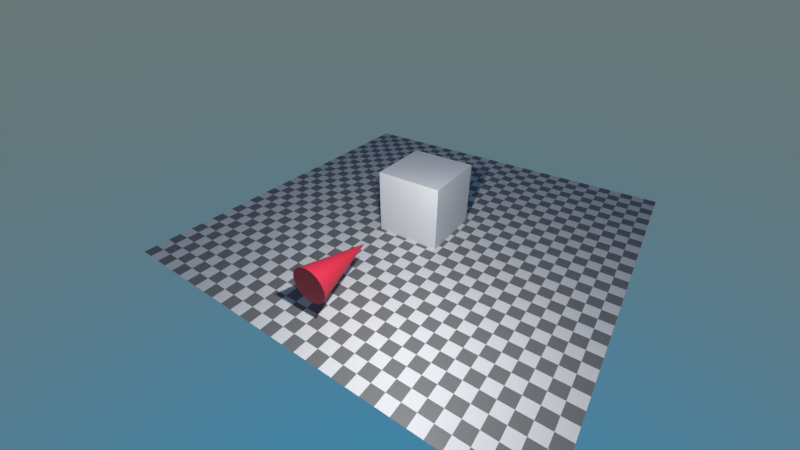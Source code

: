 # Source: physics_raycast.blend  (saved by Blender 2.93.20; exported with 4.5.12 LTS)
import bpy
from mathutils import Matrix  # noqa: F401  (used for matrix-valued properties, if any)

bpy.ops.wm.read_factory_settings(use_empty=True)
scene = bpy.context.scene
scene.name = 'Scene'

# ---- collections
col_collection_1 = bpy.data.collections.new('Collection 1'); scene.collection.children.link(col_collection_1)

# ---- materials (node trees are filled in below, after node groups)
mat_checker = bpy.data.materials.new('Checker')
mat_checker.use_transparent_shadow = False
mat_red = bpy.data.materials.new('Red')
mat_red.use_transparent_shadow = False
mat_material = bpy.data.materials.new('Material')
mat_material.alpha_threshold = 0.0
mat_material.use_transparent_shadow = False
mat_material.roughness = 0.5
mat_material.line_color = (0.0, 0.0, 0.0, 1.0)

# ---- material node trees
mat_checker.use_nodes = True; mat_checker.node_tree.nodes.clear()
_N = mat_checker.node_tree.nodes; _L = mat_checker.node_tree.links
n0 = _N.new('ShaderNodeBsdfPrincipled'); n0.name = 'Principled BSDF'; n0.location = (10, 300)
n0.distribution = 'GGX'
n0.subsurface_method = 'BURLEY'
n0.inputs[3].default_value = 1.45
n0.inputs[27].default_value = (0.0, 0.0, 0.0, 1.0)
n0.inputs[28].default_value = 1.0
n1 = _N.new('ShaderNodeOutputMaterial'); n1.name = 'Material Output'; n1.location = (300, 300)
n2 = _N.new('ShaderNodeTexChecker'); n2.name = 'Checker Texture'; n2.location = (-166, 233)
n2.inputs[3].default_value = 32.0
_L.new(n0.outputs[0], n1.inputs[0])
_L.new(n2.outputs[0], n0.inputs[0])
n1.is_active_output = True
mat_red.use_nodes = True; mat_red.node_tree.nodes.clear()
_N = mat_red.node_tree.nodes; _L = mat_red.node_tree.links
n0 = _N.new('ShaderNodeOutputMaterial'); n0.name = 'Material Output'; n0.location = (300, 300)
n1 = _N.new('ShaderNodeBsdfPrincipled'); n1.name = 'Principled BSDF'; n1.location = (10, 300)
n1.distribution = 'GGX'
n1.subsurface_method = 'BURLEY'
n1.inputs[0].default_value = (0.624, 0.02416, 0.05613, 1.0)
n1.inputs[3].default_value = 1.45
n1.inputs[27].default_value = (0.0, 0.0, 0.0, 1.0)
n1.inputs[28].default_value = 1.0
_L.new(n1.outputs[0], n0.inputs[0])
n0.is_active_output = True
mat_material.use_nodes = True; mat_material.node_tree.nodes.clear()
_N = mat_material.node_tree.nodes; _L = mat_material.node_tree.links
n0 = _N.new('ShaderNodeOutputMaterial'); n0.name = 'Material Output'; n0.location = (196, 299)
n1 = _N.new('ShaderNodeBsdfPrincipled'); n1.name = 'Principled BSDF'; n1.location = (-87, 289)
n1.distribution = 'GGX'
n1.subsurface_method = 'BURLEY'
n1.inputs[0].default_value = (0.8714, 0.8714, 0.8714, 1.0)
n1.inputs[3].default_value = 1.45
n1.inputs[27].default_value = (0.0, 0.0, 0.0, 1.0)
n1.inputs[28].default_value = 1.0
_L.new(n1.outputs[0], n0.inputs[0])
n0.is_active_output = True

# ---- world
world_world = bpy.data.worlds.new('World'); scene.world = world_world
world_world.use_nodes = True; world_world.node_tree.nodes.clear()
_N = world_world.node_tree.nodes; _L = world_world.node_tree.links
n0 = _N.new('ShaderNodeOutputWorld'); n0.name = 'World Output'; n0.location = (300, 300)
n1 = _N.new('ShaderNodeBackground'); n1.name = 'Background'; n1.location = (10, 300)
n2 = _N.new('ShaderNodeTexSky'); n2.name = 'Sky Texture'; n2.location = (-190, 280)
n2.sky_type = 'HOSEK_WILKIE'
_L.new(n1.outputs[0], n0.inputs[0])
_L.new(n2.outputs[0], n1.inputs[0])
n0.is_active_output = True
world_world.color = (0.05088, 0.05088, 0.05088)
world_world.use_sun_shadow = False
world_world.sun_shadow_jitter_overblur = 0.0
world_world.cycles.sampling_method = 'MANUAL'

# ---- cameras
cam_camera = bpy.data.cameras.new('Camera')
cam_camera.clip_end = 200.0
cam_camera.lens = 16.0
cam_camera.sensor_width = 32.0
cam_camera.sensor_height = 18.0
cam_camera.ortho_scale = 7.314
cam_camera.dof.focus_distance = 0.0
cam_camera.dof.aperture_fstop = 128.0

# ---- lights
light_lamp = bpy.data.lights.new('Lamp', 'POINT')
light_lamp.transmission_factor = 0.0
light_lamp.cutoff_distance = 30.0
light_lamp.energy = 1000.0
light_lamp.shadow_buffer_clip_start = 1.001
light_lamp.shadow_soft_size = 0.1
light_lamp.shadow_maximum_resolution = 0.006
light_lamp.use_absolute_resolution = True

# ---- meshes
me_plane = bpy.data.meshes.new('Plane')
me_plane.from_pydata([(-1.0, -1.0, 0.0), (1.0, -1.0, 0.0), (-1.0, 1.0, 0.0), (1.0, 1.0, 0.0)], [], [(0, 1, 3, 2)])
_uv = me_plane.uv_layers.new(name='UVMap')
_uv.uv.foreach_set('vector', [0.0, 0.0, 1.0, 0.0, 1.0, 1.0, 0.0, 1.0])
me_plane.materials.append(mat_checker)
me_plane.use_remesh_fix_poles = True
me_plane.use_remesh_preserve_attributes = False
me_plane.update()
me_cone = bpy.data.meshes.new('Cone')
me_cone.from_pydata([(0.0, -1.0, -0.5), (0.09755, -1.0, -0.4904), (0.1913, -1.0, -0.4619), (0.2778, -1.0, -0.4157), (0.3536, -1.0, -0.3536), (0.4157, -1.0, -0.2778), (0.4619, -1.0, -0.1913), (0.4904, -1.0, -0.09755), (0.5, -1.0, 5.962e-09), (0.0, 1.0, -4.371e-08), (0.4904, -1.0, 0.09755), (0.4619, -1.0, 0.1913), (0.4157, -1.0, 0.2778), (0.3536, -1.0, 0.3536), (0.2778, -1.0, 0.4157), (0.1913, -1.0, 0.4619), (0.09755, -1.0, 0.4904), (-1.629e-07, -1.0, 0.5), (-0.09755, -1.0, 0.4904), (-0.1913, -1.0, 0.4619), (-0.2778, -1.0, 0.4157), (-0.3536, -1.0, 0.3536), (-0.4157, -1.0, 0.2778), (-0.4619, -1.0, 0.1913), (-0.4904, -1.0, 0.09754), (-0.5, -1.0, -4.391e-07), (-0.4904, -1.0, -0.09755), (-0.4619, -1.0, -0.1913), (-0.4157, -1.0, -0.2778), (-0.3536, -1.0, -0.3536), (-0.2778, -1.0, -0.4157), (-0.1913, -1.0, -0.4619), (-0.09754, -1.0, -0.4904)], [], [(0, 9, 1), (1, 9, 2), (2, 9, 3), (3, 9, 4), (4, 9, 5), (5, 9, 6), (6, 9, 7), (7, 9, 8), (8, 9, 10), (10, 9, 11), (11, 9, 12), (12, 9, 13), (13, 9, 14), (14, 9, 15), (15, 9, 16), (16, 9, 17), (17, 9, 18), (18, 9, 19), (19, 9, 20), (20, 9, 21), (21, 9, 22), (22, 9, 23), (23, 9, 24), (24, 9, 25), (25, 9, 26), (26, 9, 27), (27, 9, 28), (28, 9, 29), (29, 9, 30), (30, 9, 31), (31, 9, 32), (32, 9, 0), (0, 1, 2, 3, 4, 5, 6, 7, 8, 10, 11, 12, 13, 14, 15, 16, 17, 18, 19, 20, 21, 22, 23, 24, 25, 26, 27, 28, 29, 30, 31, 32)])
me_cone.materials.append(mat_red)
me_cone.use_remesh_preserve_volume = False
me_cone.use_remesh_preserve_attributes = False
me_cone.use_mirror_vertex_groups = False
me_cone.update()
me_cube = bpy.data.meshes.new('Cube')
me_cube.from_pydata([(1.0, 1.0, -1.0), (1.0, -1.0, -1.0), (-1.0, -1.0, -1.0), (-1.0, 1.0, -1.0), (1.0, 1.0, 1.0), (1.0, -1.0, 1.0), (-1.0, -1.0, 1.0), (-1.0, 1.0, 1.0)], [], [(0, 1, 2, 3), (4, 7, 6, 5), (0, 4, 5, 1), (1, 5, 6, 2), (2, 6, 7, 3), (4, 0, 3, 7)])
me_cube.materials.append(mat_material)
me_cube.use_remesh_preserve_volume = False
me_cube.use_remesh_preserve_attributes = False
me_cube.use_mirror_vertex_groups = False
me_cube.update()

# ---- objects
ob_plane = bpy.data.objects.new('Plane', me_plane)
ob_cone = bpy.data.objects.new('Cone', me_cone)
ob_lamp = bpy.data.objects.new('Lamp', light_lamp)
ob_camera = bpy.data.objects.new('Camera', cam_camera)
ob_cube = bpy.data.objects.new('Cube', me_cube)

# ---- transforms, parenting, visibility, modifiers, constraints
ob_plane.location = (0.0, 0.0, 0.0)
ob_plane.scale = (6.0, 6.0, 6.0)
ob_cone.location = (-4.0, 0.0, 1.0)
ob_cone.rotation_euler = (0.0, -0.0, -1.571)
ob_cone.lineart.crease_threshold = 0.0
ob_lamp.location = (-5.0, -2.5, 5.0)
ob_lamp.rotation_euler = (0.6503, 0.05522, 1.866)
ob_lamp.lock_rotations_4d = False
ob_lamp.empty_display_type = 'ARROWS'
ob_lamp.color = (0.0, 0.0, 0.0, 0.0)
ob_lamp.lineart.crease_threshold = 0.0
ob_camera.location = (-9.418, -5.632, 7.153)
ob_camera.rotation_euler = (0.9905, -2.444e-06, -0.9598)
ob_camera.lock_rotations_4d = False
ob_camera.empty_display_type = 'ARROWS'
ob_camera.color = (0.0, 0.0, 0.0, 0.0)
ob_camera.display_type = 'WIRE'
ob_camera.lineart.crease_threshold = 0.0
ob_cube.location = (0.0, 0.0, 1.0)
ob_cube.lock_rotations_4d = False
ob_cube.empty_display_type = 'ARROWS'
ob_cube.lineart.crease_threshold = 0.0

# ---- collection membership
scene.collection.objects.link(ob_plane)
col_collection_1.objects.link(ob_cone)
col_collection_1.objects.link(ob_lamp)
col_collection_1.objects.link(ob_camera)
col_collection_1.objects.link(ob_cube)

# ---- scene / render settings (as saved in the file)
scene.camera = ob_camera
scene.frame_start = 1; scene.frame_end = 250; scene.frame_set(2)
scene.render.engine = 'BLENDER_EEVEE_NEXT'
scene.render.resolution_percentage = 50
scene.render.fps = 60
scene.render.dither_intensity = 0.0
scene.render.motion_blur_shutter = 1.0
scene.cycles.use_denoising = False
scene.cycles.samples = 128
scene.cycles.sampling_pattern = 'TABULATED_SOBOL'
scene.cycles.light_sampling_threshold = 0.0
scene.cycles.use_adaptive_sampling = False
scene.cycles.use_light_tree = False
scene.cycles.blur_glossy = 0.0
scene.cycles.sample_clamp_indirect = 0.0
scene.view_settings.view_transform = 'Standard'
bpy.context.view_layer.update()

